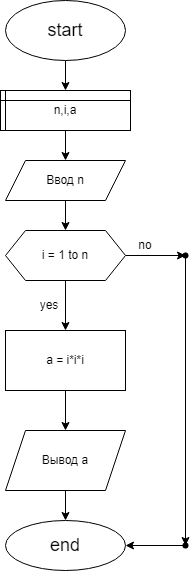

The diagram above was exported from draw.io. Its source (the exported page's mxGraphModel, read from the mxfile embedded in the PNG):
<mxGraphModel dx="1054" dy="371" grid="1" gridSize="10" guides="1" tooltips="1" connect="1" arrows="1" fold="1" page="1" pageScale="1" pageWidth="827" pageHeight="1169" math="0" shadow="0">
  <root>
    <mxCell id="0" />
    <mxCell id="1" parent="0" />
    <mxCell id="84" value="" style="edgeStyle=none;html=1;" edge="1" parent="1" source="2" target="83">
      <mxGeometry relative="1" as="geometry" />
    </mxCell>
    <mxCell id="2" value="&lt;font style=&quot;font-size: 18px;&quot;&gt;start&lt;/font&gt;" style="ellipse;whiteSpace=wrap;html=1;" parent="1" vertex="1">
      <mxGeometry x="340" y="30" width="120" height="60" as="geometry" />
    </mxCell>
    <mxCell id="86" value="" style="edgeStyle=none;html=1;" edge="1" parent="1" source="83" target="85">
      <mxGeometry relative="1" as="geometry" />
    </mxCell>
    <mxCell id="83" value="n,i,a" style="shape=internalStorage;whiteSpace=wrap;html=1;backgroundOutline=1;dx=5;dy=10;" vertex="1" parent="1">
      <mxGeometry x="335" y="120" width="130" height="40" as="geometry" />
    </mxCell>
    <mxCell id="88" value="" style="edgeStyle=none;html=1;" edge="1" parent="1" source="85" target="87">
      <mxGeometry relative="1" as="geometry" />
    </mxCell>
    <mxCell id="85" value="Ввод n" style="shape=parallelogram;perimeter=parallelogramPerimeter;whiteSpace=wrap;html=1;fixedSize=1;" vertex="1" parent="1">
      <mxGeometry x="340" y="190" width="120" height="40" as="geometry" />
    </mxCell>
    <mxCell id="94" value="" style="edgeStyle=none;html=1;" edge="1" parent="1" source="87" target="91">
      <mxGeometry relative="1" as="geometry" />
    </mxCell>
    <mxCell id="96" value="" style="edgeStyle=none;html=1;" edge="1" parent="1" source="87" target="95">
      <mxGeometry relative="1" as="geometry" />
    </mxCell>
    <mxCell id="87" value="i = 1 to n" style="shape=hexagon;perimeter=hexagonPerimeter2;whiteSpace=wrap;html=1;fixedSize=1;" vertex="1" parent="1">
      <mxGeometry x="340" y="260" width="120" height="50" as="geometry" />
    </mxCell>
    <mxCell id="93" value="" style="edgeStyle=none;html=1;" edge="1" parent="1" source="91" target="92">
      <mxGeometry relative="1" as="geometry" />
    </mxCell>
    <mxCell id="91" value="a = i*i*i" style="rounded=0;whiteSpace=wrap;html=1;" vertex="1" parent="1">
      <mxGeometry x="340" y="360" width="120" height="60" as="geometry" />
    </mxCell>
    <mxCell id="100" value="" style="edgeStyle=none;html=1;" edge="1" parent="1" source="92" target="99">
      <mxGeometry relative="1" as="geometry" />
    </mxCell>
    <mxCell id="92" value="Вывод a" style="shape=parallelogram;perimeter=parallelogramPerimeter;whiteSpace=wrap;html=1;fixedSize=1;rounded=0;" vertex="1" parent="1">
      <mxGeometry x="340" y="460" width="120" height="60" as="geometry" />
    </mxCell>
    <mxCell id="98" value="" style="edgeStyle=none;html=1;" edge="1" parent="1" source="95" target="97">
      <mxGeometry relative="1" as="geometry" />
    </mxCell>
    <mxCell id="95" value="" style="shape=waypoint;sketch=0;size=6;pointerEvents=1;points=[];fillColor=default;resizable=0;rotatable=0;perimeter=centerPerimeter;snapToPoint=1;" vertex="1" parent="1">
      <mxGeometry x="510" y="275" width="20" height="20" as="geometry" />
    </mxCell>
    <mxCell id="101" value="" style="edgeStyle=none;html=1;" edge="1" parent="1" source="97" target="99">
      <mxGeometry relative="1" as="geometry" />
    </mxCell>
    <mxCell id="97" value="" style="shape=waypoint;sketch=0;size=6;pointerEvents=1;points=[];fillColor=default;resizable=0;rotatable=0;perimeter=centerPerimeter;snapToPoint=1;" vertex="1" parent="1">
      <mxGeometry x="510" y="565" width="20" height="20" as="geometry" />
    </mxCell>
    <mxCell id="99" value="end" style="ellipse;whiteSpace=wrap;html=1;fontSize=18;" vertex="1" parent="1">
      <mxGeometry x="340" y="550" width="120" height="50" as="geometry" />
    </mxCell>
    <mxCell id="102" value="yes" style="text;html=1;strokeColor=none;fillColor=none;align=center;verticalAlign=middle;whiteSpace=wrap;rounded=0;" vertex="1" parent="1">
      <mxGeometry x="354" y="320" width="60" height="30" as="geometry" />
    </mxCell>
    <mxCell id="103" value="no" style="text;html=1;strokeColor=none;fillColor=none;align=center;verticalAlign=middle;whiteSpace=wrap;rounded=0;" vertex="1" parent="1">
      <mxGeometry x="450" y="260" width="60" height="30" as="geometry" />
    </mxCell>
  </root>
</mxGraphModel>